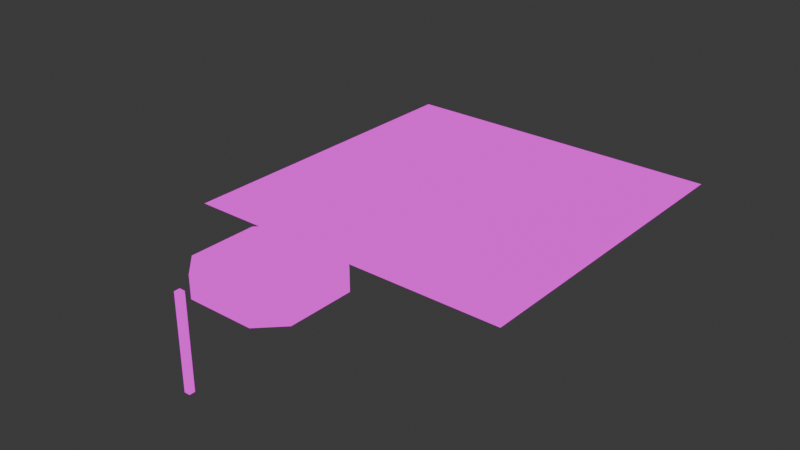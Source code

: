 # Source: plaza.blend  (saved by Blender 4.2.66; exported with 4.5.12 LTS)
import bpy
from mathutils import Matrix  # noqa: F401  (used for matrix-valued properties, if any)

bpy.ops.wm.read_factory_settings(use_empty=True)
scene = bpy.context.scene
scene.name = 'Scene'

# ---- collections
col_collection = bpy.data.collections.new('Collection'); scene.collection.children.link(col_collection)

# ---- images (referenced by path relative to the original .blend; pixels are not part of the script)
import os
ASSET_DIR = os.environ.get("B2B_ASSET_DIR", "")  # directory of the original .blend (textures are referenced by path, not embedded)
HERE = os.path.dirname(os.path.abspath(__file__))  # packed textures are extracted next to this script under _unpacked/

def load_image(name, relpath, width, height, colorspace="sRGB"):
    """Load a texture the original file referenced (path relative to the .blend, or extracted next to this script)."""
    p = next((c for c in (os.path.join(HERE, relpath), os.path.join(ASSET_DIR, relpath)) if relpath and os.path.exists(c)), "")
    if p:
        img = bpy.data.images.load(p, check_existing=True)
        img.name = name
    else:  # same state as the original file: an image datablock whose file is absent (Cycles renders it pink)
        img = bpy.data.images.new(name, width, height)
        img.source = "FILE"
        img.filepath = "//" + (relpath or name)
    img.colorspace_settings.name = colorspace
    return img
img_buildings_png = load_image('buildings.png', 'buildings.png', 1024, 1024, 'sRGB')

# ---- materials (node trees are filled in below, after node groups)
mat_plaza = bpy.data.materials.new('plaza')
mat_plaza.alpha_threshold = 0.0
mat_plaza.roughness = 0.5
mat_plaza.line_color = (0.0, 0.0, 0.0, 1.0)

# ---- material node trees
mat_plaza.use_nodes = True; mat_plaza.node_tree.nodes.clear()
_N = mat_plaza.node_tree.nodes; _L = mat_plaza.node_tree.links
n0 = _N.new('ShaderNodeOutputMaterial'); n0.name = 'Material Output'; n0.location = (300, 300)
n1 = _N.new('ShaderNodeEmission'); n1.name = 'Emission'; n1.location = (10, 300)
n2 = _N.new('ShaderNodeTexImage'); n2.name = 'Image Texture'; n2.location = (-280, 280)
n2.image = img_buildings_png
n2.interpolation = 'Closest'
_L.new(n1.outputs[0], n0.inputs[0])
_L.new(n2.outputs[0], n1.inputs[0])
n0.is_active_output = True

# ---- world
world_world = bpy.data.worlds.new('World'); scene.world = world_world
world_world.use_nodes = True; world_world.node_tree.nodes.clear()
_N = world_world.node_tree.nodes; _L = world_world.node_tree.links
n0 = _N.new('ShaderNodeOutputWorld'); n0.name = 'World Output'; n0.location = (300, 300)
n1 = _N.new('ShaderNodeBackground'); n1.name = 'Background'; n1.location = (10, 300)
n1.inputs[0].default_value = (0.05088, 0.05088, 0.05088, 1.0)
_L.new(n1.outputs[0], n0.inputs[0])
n0.is_active_output = True
world_world.color = (0.05088, 0.05088, 0.05088)
world_world.sun_shadow_jitter_overblur = 0.0

# ---- meshes
me_plane = bpy.data.meshes.new('Plane')
me_plane.from_pydata([(-1.0, -0.9934, 5.96e-08), (-0.7947, -0.7947, 0.1), (1.0, -0.9934, 5.96e-08), (0.7947, -0.7947, 0.1), (-0.7947, 0.7947, 0.1), (-1.0, 1.0, 5.96e-08), (1.0, 1.0, 5.96e-08), (0.7947, 0.7947, 0.1), (-0.2649, -1.06, 5.96e-08), (-0.2649, -1.06, 1.0), (0.1325, -1.06, 5.96e-08), (0.1325, -1.06, 1.0), (0.2649, -1.192, 3.553e-15), (0.2649, -1.192, 1.0), (0.2649, -1.589, 3.553e-15), (0.2649, -1.589, 1.0), (0.1325, -1.722, 5.96e-08), (0.1325, -1.722, 1.0), (-0.2649, -1.722, 5.96e-08), (-0.2649, -1.722, 1.0), (-0.3974, -1.589, 5.96e-08), (-0.3974, -1.589, 1.0), (-0.3974, -1.192, 5.96e-08), (-0.3974, -1.192, 1.0), (-0.1987, -1.192, 1.0), (0.06623, -1.192, 1.0), (0.1325, -1.258, 1.0), (0.1325, -1.523, 1.0), (0.06623, -1.589, 1.0), (-0.1987, -1.589, 1.0), (-0.2649, -1.523, 1.0), (-0.2649, -1.258, 1.0), (-0.1987, -1.192, 0.5), (0.06623, -1.192, 0.5), (0.1325, -1.258, 0.5), (0.1325, -1.523, 0.5), (0.06623, -1.589, 0.5), (-0.1987, -1.589, 0.5), (-0.2649, -1.523, 0.5), (-0.2649, -1.258, 0.5), (-0.01656, -2.003, -2.0), (-0.01656, -2.003, 2.0), (-0.01656, -1.97, -2.0), (-0.01656, -1.97, 2.0), (0.01656, -2.003, -2.0), (0.01656, -2.003, 2.0), (0.01656, -1.97, -2.0), (0.01656, -1.97, 2.0)], [], [(1, 3, 7, 4), (5, 0, 1, 4), (0, 2, 3, 1), (2, 6, 7, 3), (6, 5, 4, 7), (8, 9, 11, 10), (10, 11, 13, 12), (12, 13, 15, 14), (14, 15, 17, 16), (16, 17, 19, 18), (18, 19, 21, 20), (20, 21, 23, 22), (22, 23, 9, 8), (15, 13, 26, 27), (21, 19, 29, 30), (17, 15, 27, 28), (23, 21, 30, 31), (13, 11, 25, 26), (19, 17, 28, 29), (9, 23, 31, 24), (11, 9, 24, 25), (31, 30, 38, 39), (29, 28, 36, 37), (27, 26, 34, 35), (25, 24, 32, 33), (24, 31, 39, 32), (30, 29, 37, 38), (28, 27, 35, 36), (26, 25, 33, 34), (46, 47, 45, 44), (37, 34, 33, 32), (40, 41, 43, 42), (42, 43, 47, 46), (38, 37, 32, 39), (44, 45, 41, 40), (36, 35, 34, 37), (42, 46, 44, 40), (47, 43, 41, 45)])
_uv = me_plane.uv_layers.new(name='UVMap')
_uv.uv.foreach_set('vector', [0.4609, 0.6172, 0.6484, 0.6172, 0.6484, 0.8047, 0.4609, 0.8047, 0.4375, 0.8281, 0.4375, 0.5938, 0.4609, 0.6172, 0.4609, 0.8047, 0.4375, 0.5938, 0.6719, 0.5938, 0.6484, 0.6172, 0.4609, 0.6172, 0.6719, 0.5938, 0.6719, 0.8281, 0.6484, 0.8047, 0.6484, 0.6172, 0.6719, 0.8281, 0.4375, 0.8281, 0.4609, 0.8047, 0.6484, 0.8047, 0.7344, 0.8125, 0.7344, 0.8281, 0.6875, 0.8281, 0.6875, 0.8125, 0.7578, 0.8125, 0.7578, 0.8281, 0.7344, 0.8281, 0.7344, 0.8125, 0.7344, 0.8125, 0.7344, 0.8281, 0.6875, 0.8281, 0.6875, 0.8125, 0.7578, 0.8125, 0.7578, 0.8281, 0.7344, 0.8281, 0.7344, 0.8125, 0.7344, 0.8125, 0.7344, 0.8281, 0.6875, 0.8281, 0.6875, 0.8125, 0.7578, 0.8125, 0.7578, 0.8281, 0.7344, 0.8281, 0.7344, 0.8125, 0.7344, 0.8125, 0.7344, 0.8281, 0.6875, 0.8281, 0.6875, 0.8125, 0.7578, 0.8125, 0.7578, 0.8281, 0.7344, 0.8281, 0.7344, 0.8125, 0.7756, 0.8199, 0.7768, 0.8199, 0.7768, 0.8199, 0.7756, 0.8199, 0.7717, 0.8199, 0.773, 0.8199, 0.773, 0.8199, 0.7717, 0.8199, 0.7743, 0.8199, 0.7756, 0.8199, 0.7756, 0.8199, 0.7743, 0.8199, 0.7704, 0.8199, 0.7717, 0.8199, 0.7717, 0.8199, 0.7704, 0.8199, 0.7768, 0.8199, 0.7781, 0.8199, 0.7781, 0.8199, 0.7768, 0.8199, 0.773, 0.8199, 0.7743, 0.8199, 0.7743, 0.8199, 0.773, 0.8199, 0.7691, 0.8199, 0.7704, 0.8199, 0.7704, 0.8199, 0.7691, 0.8199, 0.7781, 0.8199, 0.7794, 0.8199, 0.7794, 0.8199, 0.7781, 0.8199, 0.125, 1.0, 0.25, 1.0, 0.25, 1.0, 0.125, 1.0, 0.375, 1.0, 0.5, 1.0, 0.5, 1.0, 0.375, 1.0, 0.625, 1.0, 0.75, 1.0, 0.75, 1.0, 0.625, 1.0, 0.875, 1.0, 1.0, 1.0, 1.0, 1.0, 0.875, 1.0, 0.0, 1.0, 0.125, 1.0, 0.125, 1.0, 0.0, 1.0, 0.25, 1.0, 0.375, 1.0, 0.375, 1.0, 0.25, 1.0, 0.5, 1.0, 0.625, 1.0, 0.625, 1.0, 0.5, 1.0, 0.75, 1.0, 0.875, 1.0, 0.875, 1.0, 0.75, 1.0, 0.375, 0.0, 0.625, 0.0, 0.625, 0.25, 0.375, 0.25, 0.571, 0.8502, 0.5749, 0.8502, 0.5762, 0.8502, 0.5671, 0.8502, 0.375, 0.25, 0.625, 0.25, 0.625, 0.5, 0.375, 0.5, 0.375, 0.5, 0.625, 0.5, 0.625, 0.75, 0.375, 0.75, 0.5697, 0.8502, 0.571, 0.8502, 0.5671, 0.8502, 0.5684, 0.8502, 0.375, 0.75, 0.625, 0.75, 0.625, 1.0, 0.375, 1.0, 0.5723, 0.8502, 0.5736, 0.8502, 0.5749, 0.8502, 0.571, 0.8502, 0.125, 0.5, 0.375, 0.5, 0.375, 0.75, 0.125, 0.75, 0.625, 0.5, 0.875, 0.5, 0.875, 0.75, 0.625, 0.75])
me_plane.materials.append(mat_plaza)
me_plane.update()

# ---- objects
ob_plane = bpy.data.objects.new('Plane', me_plane)

# ---- transforms, parenting, visibility, modifiers, constraints
ob_plane.location = (0.0, 0.0, 0.0)
ob_plane.scale = (7.55, 7.55, 1.0)

# ---- collection membership
col_collection.objects.link(ob_plane)

# ---- scene / render settings (as saved in the file)
scene.frame_start = 1; scene.frame_end = 250; scene.frame_set(1)
scene.render.engine = 'BLENDER_EEVEE_NEXT'
bpy.context.view_layer.update()

# ---- added for rendering (the .blend has no active camera): camera
cam_auto = bpy.data.cameras.new('AutoCamera')
cam_auto.lens = 50.0
cam_auto.sensor_width = 36.0
cam_auto.clip_end = 1000.0
ob_auto_camera = bpy.data.objects.new('AutoCamera', cam_auto)
scene.collection.objects.link(ob_auto_camera)
ob_auto_camera.location = (25.4759, -34.3586, 20.3807)
ob_auto_camera.rotation_euler = (1.09748, -7.21219e-08, 0.694738)
scene.camera = ob_auto_camera
bpy.context.view_layer.update()
